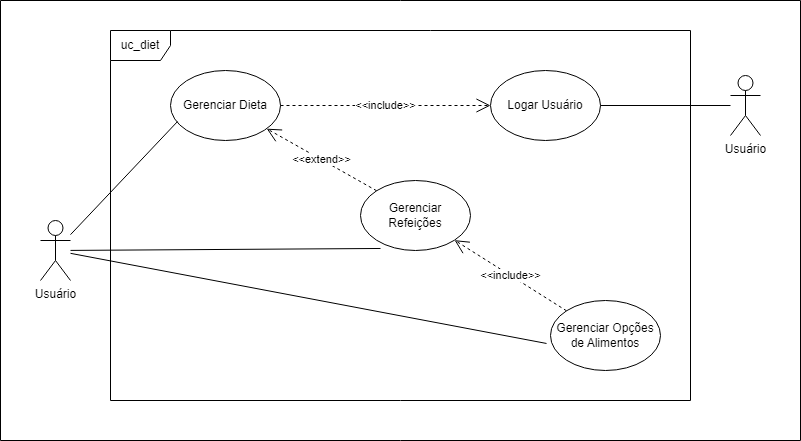

The diagram above was exported from draw.io. Its source (the exported page's mxGraphModel, read from the mxfile embedded in the PNG):
<mxGraphModel dx="880" dy="468" grid="1" gridSize="10" guides="1" tooltips="1" connect="1" arrows="1" fold="1" page="1" pageScale="1" pageWidth="1169" pageHeight="827" math="0" shadow="0">
  <root>
    <mxCell id="0" />
    <mxCell id="1" parent="0" />
    <mxCell id="vY6U5fsHUU8WWbA400Ie-13" value="" style="verticalLabelPosition=bottom;verticalAlign=top;html=1;shape=mxgraph.basic.rect;fillColor2=none;strokeWidth=1;size=20;indent=5;" parent="1" vertex="1">
      <mxGeometry y="10" width="800" height="440" as="geometry" />
    </mxCell>
    <mxCell id="vY6U5fsHUU8WWbA400Ie-1" value="uc_diet" style="shape=umlFrame;whiteSpace=wrap;html=1;pointerEvents=0;" parent="1" vertex="1">
      <mxGeometry x="110" y="40" width="580" height="370" as="geometry" />
    </mxCell>
    <mxCell id="vY6U5fsHUU8WWbA400Ie-3" value="Usuário" style="shape=umlActor;verticalLabelPosition=bottom;verticalAlign=top;html=1;" parent="1" vertex="1">
      <mxGeometry x="40" y="230" width="30" height="60" as="geometry" />
    </mxCell>
    <mxCell id="vY6U5fsHUU8WWbA400Ie-7" value="Gerenciar Dieta" style="ellipse;whiteSpace=wrap;html=1;" parent="1" vertex="1">
      <mxGeometry x="170" y="80" width="110" height="70" as="geometry" />
    </mxCell>
    <mxCell id="vY6U5fsHUU8WWbA400Ie-8" value="Gerenciar Refeições" style="ellipse;whiteSpace=wrap;html=1;" parent="1" vertex="1">
      <mxGeometry x="360" y="190" width="110" height="70" as="geometry" />
    </mxCell>
    <mxCell id="vY6U5fsHUU8WWbA400Ie-9" value="Gerenciar Opções de Alimentos" style="ellipse;whiteSpace=wrap;html=1;" parent="1" vertex="1">
      <mxGeometry x="550" y="310" width="110" height="70" as="geometry" />
    </mxCell>
    <mxCell id="vY6U5fsHUU8WWbA400Ie-10" style="rounded=0;orthogonalLoop=1;jettySize=auto;html=1;entryX=0.064;entryY=0.729;entryDx=0;entryDy=0;entryPerimeter=0;endArrow=none;endFill=0;" parent="1" source="vY6U5fsHUU8WWbA400Ie-3" target="vY6U5fsHUU8WWbA400Ie-7" edge="1">
      <mxGeometry relative="1" as="geometry" />
    </mxCell>
    <mxCell id="vY6U5fsHUU8WWbA400Ie-11" style="rounded=0;orthogonalLoop=1;jettySize=auto;html=1;entryX=0.182;entryY=0.971;entryDx=0;entryDy=0;entryPerimeter=0;endArrow=none;endFill=0;" parent="1" source="vY6U5fsHUU8WWbA400Ie-3" target="vY6U5fsHUU8WWbA400Ie-8" edge="1">
      <mxGeometry relative="1" as="geometry" />
    </mxCell>
    <mxCell id="vY6U5fsHUU8WWbA400Ie-12" style="rounded=0;orthogonalLoop=1;jettySize=auto;html=1;entryX=-0.036;entryY=0.614;entryDx=0;entryDy=0;entryPerimeter=0;endArrow=none;endFill=0;" parent="1" source="vY6U5fsHUU8WWbA400Ie-3" target="vY6U5fsHUU8WWbA400Ie-9" edge="1">
      <mxGeometry relative="1" as="geometry" />
    </mxCell>
    <mxCell id="vY6U5fsHUU8WWbA400Ie-14" value="&amp;lt;&amp;lt;include&amp;gt;&amp;gt;" style="endArrow=open;endSize=12;dashed=1;html=1;rounded=0;" parent="1" source="vY6U5fsHUU8WWbA400Ie-9" target="vY6U5fsHUU8WWbA400Ie-8" edge="1">
      <mxGeometry width="160" relative="1" as="geometry">
        <mxPoint x="270" y="280" as="sourcePoint" />
        <mxPoint x="430" y="280" as="targetPoint" />
      </mxGeometry>
    </mxCell>
    <mxCell id="vY6U5fsHUU8WWbA400Ie-15" value="&amp;lt;&amp;lt;extend&amp;gt;&amp;gt;" style="endArrow=open;endSize=12;dashed=1;html=1;rounded=0;exitX=0;exitY=0;exitDx=0;exitDy=0;" parent="1" source="vY6U5fsHUU8WWbA400Ie-8" target="vY6U5fsHUU8WWbA400Ie-7" edge="1">
      <mxGeometry width="160" relative="1" as="geometry">
        <mxPoint x="334" y="238" as="sourcePoint" />
        <mxPoint x="266" y="160" as="targetPoint" />
      </mxGeometry>
    </mxCell>
    <mxCell id="5xAHiL06NnK3xIkJJMEi-1" value="Logar Usuário" style="ellipse;whiteSpace=wrap;html=1;" parent="1" vertex="1">
      <mxGeometry x="490" y="80" width="110" height="70" as="geometry" />
    </mxCell>
    <mxCell id="5xAHiL06NnK3xIkJJMEi-3" value="&amp;lt;&amp;lt;include&amp;gt;&amp;gt;" style="endArrow=open;endSize=12;dashed=1;html=1;rounded=0;" parent="1" source="vY6U5fsHUU8WWbA400Ie-7" target="5xAHiL06NnK3xIkJJMEi-1" edge="1">
      <mxGeometry width="160" relative="1" as="geometry">
        <mxPoint x="456" y="150" as="sourcePoint" />
        <mxPoint x="344" y="80" as="targetPoint" />
      </mxGeometry>
    </mxCell>
    <mxCell id="XeCfgZIUpgfi-I4LSAl2-2" style="rounded=0;orthogonalLoop=1;jettySize=auto;html=1;entryX=1;entryY=0.5;entryDx=0;entryDy=0;endArrow=none;endFill=0;" edge="1" parent="1" source="XeCfgZIUpgfi-I4LSAl2-1" target="5xAHiL06NnK3xIkJJMEi-1">
      <mxGeometry relative="1" as="geometry" />
    </mxCell>
    <mxCell id="XeCfgZIUpgfi-I4LSAl2-1" value="Usuário" style="shape=umlActor;verticalLabelPosition=bottom;verticalAlign=top;html=1;" vertex="1" parent="1">
      <mxGeometry x="730" y="85" width="30" height="60" as="geometry" />
    </mxCell>
  </root>
</mxGraphModel>